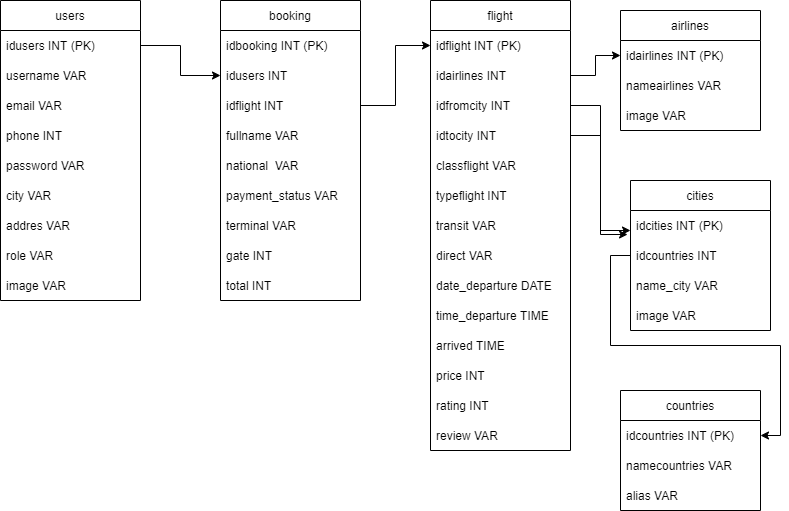

The diagram above was exported from draw.io. Its source (the exported page's mxGraphModel, read from the mxfile embedded in the PNG):
<mxGraphModel dx="874" dy="553" grid="1" gridSize="10" guides="1" tooltips="1" connect="1" arrows="1" fold="1" page="1" pageScale="1" pageWidth="827" pageHeight="1169" math="0" shadow="0">
  <root>
    <mxCell id="X7L6FGpSShNdDGxLLvin-0" />
    <mxCell id="X7L6FGpSShNdDGxLLvin-1" parent="X7L6FGpSShNdDGxLLvin-0" />
    <mxCell id="5_NvXt3r9cRTLs6NXcTl-0" value="users" style="swimlane;fontStyle=0;childLayout=stackLayout;horizontal=1;startSize=30;horizontalStack=0;resizeParent=1;resizeParentMax=0;resizeLast=0;collapsible=1;marginBottom=0;" vertex="1" parent="X7L6FGpSShNdDGxLLvin-1">
      <mxGeometry x="20" y="10" width="140" height="300" as="geometry" />
    </mxCell>
    <mxCell id="5_NvXt3r9cRTLs6NXcTl-1" value="idusers INT (PK)" style="text;strokeColor=none;fillColor=none;align=left;verticalAlign=middle;spacingLeft=4;spacingRight=4;overflow=hidden;points=[[0,0.5],[1,0.5]];portConstraint=eastwest;rotatable=0;" vertex="1" parent="5_NvXt3r9cRTLs6NXcTl-0">
      <mxGeometry y="30" width="140" height="30" as="geometry" />
    </mxCell>
    <mxCell id="5_NvXt3r9cRTLs6NXcTl-2" value="username VAR" style="text;strokeColor=none;fillColor=none;align=left;verticalAlign=middle;spacingLeft=4;spacingRight=4;overflow=hidden;points=[[0,0.5],[1,0.5]];portConstraint=eastwest;rotatable=0;" vertex="1" parent="5_NvXt3r9cRTLs6NXcTl-0">
      <mxGeometry y="60" width="140" height="30" as="geometry" />
    </mxCell>
    <mxCell id="5_NvXt3r9cRTLs6NXcTl-3" value="email VAR " style="text;strokeColor=none;fillColor=none;align=left;verticalAlign=middle;spacingLeft=4;spacingRight=4;overflow=hidden;points=[[0,0.5],[1,0.5]];portConstraint=eastwest;rotatable=0;" vertex="1" parent="5_NvXt3r9cRTLs6NXcTl-0">
      <mxGeometry y="90" width="140" height="30" as="geometry" />
    </mxCell>
    <mxCell id="5_NvXt3r9cRTLs6NXcTl-4" value="phone INT" style="text;strokeColor=none;fillColor=none;align=left;verticalAlign=middle;spacingLeft=4;spacingRight=4;overflow=hidden;points=[[0,0.5],[1,0.5]];portConstraint=eastwest;rotatable=0;" vertex="1" parent="5_NvXt3r9cRTLs6NXcTl-0">
      <mxGeometry y="120" width="140" height="30" as="geometry" />
    </mxCell>
    <mxCell id="5_NvXt3r9cRTLs6NXcTl-5" value="password VAR" style="text;strokeColor=none;fillColor=none;align=left;verticalAlign=middle;spacingLeft=4;spacingRight=4;overflow=hidden;points=[[0,0.5],[1,0.5]];portConstraint=eastwest;rotatable=0;" vertex="1" parent="5_NvXt3r9cRTLs6NXcTl-0">
      <mxGeometry y="150" width="140" height="30" as="geometry" />
    </mxCell>
    <mxCell id="5_NvXt3r9cRTLs6NXcTl-6" value="city VAR" style="text;strokeColor=none;fillColor=none;align=left;verticalAlign=middle;spacingLeft=4;spacingRight=4;overflow=hidden;points=[[0,0.5],[1,0.5]];portConstraint=eastwest;rotatable=0;" vertex="1" parent="5_NvXt3r9cRTLs6NXcTl-0">
      <mxGeometry y="180" width="140" height="30" as="geometry" />
    </mxCell>
    <mxCell id="5_NvXt3r9cRTLs6NXcTl-7" value="addres VAR" style="text;strokeColor=none;fillColor=none;align=left;verticalAlign=middle;spacingLeft=4;spacingRight=4;overflow=hidden;points=[[0,0.5],[1,0.5]];portConstraint=eastwest;rotatable=0;" vertex="1" parent="5_NvXt3r9cRTLs6NXcTl-0">
      <mxGeometry y="210" width="140" height="30" as="geometry" />
    </mxCell>
    <mxCell id="5_NvXt3r9cRTLs6NXcTl-8" value="role VAR" style="text;strokeColor=none;fillColor=none;align=left;verticalAlign=middle;spacingLeft=4;spacingRight=4;overflow=hidden;points=[[0,0.5],[1,0.5]];portConstraint=eastwest;rotatable=0;" vertex="1" parent="5_NvXt3r9cRTLs6NXcTl-0">
      <mxGeometry y="240" width="140" height="30" as="geometry" />
    </mxCell>
    <mxCell id="5_NvXt3r9cRTLs6NXcTl-9" value="image VAR" style="text;strokeColor=none;fillColor=none;align=left;verticalAlign=middle;spacingLeft=4;spacingRight=4;overflow=hidden;points=[[0,0.5],[1,0.5]];portConstraint=eastwest;rotatable=0;" vertex="1" parent="5_NvXt3r9cRTLs6NXcTl-0">
      <mxGeometry y="270" width="140" height="30" as="geometry" />
    </mxCell>
    <mxCell id="5_NvXt3r9cRTLs6NXcTl-10" value="booking" style="swimlane;fontStyle=0;childLayout=stackLayout;horizontal=1;startSize=30;horizontalStack=0;resizeParent=1;resizeParentMax=0;resizeLast=0;collapsible=1;marginBottom=0;" vertex="1" parent="X7L6FGpSShNdDGxLLvin-1">
      <mxGeometry x="240" y="10" width="140" height="300" as="geometry" />
    </mxCell>
    <mxCell id="5_NvXt3r9cRTLs6NXcTl-11" value="idbooking INT (PK)" style="text;strokeColor=none;fillColor=none;align=left;verticalAlign=middle;spacingLeft=4;spacingRight=4;overflow=hidden;points=[[0,0.5],[1,0.5]];portConstraint=eastwest;rotatable=0;" vertex="1" parent="5_NvXt3r9cRTLs6NXcTl-10">
      <mxGeometry y="30" width="140" height="30" as="geometry" />
    </mxCell>
    <mxCell id="5_NvXt3r9cRTLs6NXcTl-12" value="idusers INT" style="text;strokeColor=none;fillColor=none;align=left;verticalAlign=middle;spacingLeft=4;spacingRight=4;overflow=hidden;points=[[0,0.5],[1,0.5]];portConstraint=eastwest;rotatable=0;" vertex="1" parent="5_NvXt3r9cRTLs6NXcTl-10">
      <mxGeometry y="60" width="140" height="30" as="geometry" />
    </mxCell>
    <mxCell id="5_NvXt3r9cRTLs6NXcTl-13" value="idflight INT" style="text;strokeColor=none;fillColor=none;align=left;verticalAlign=middle;spacingLeft=4;spacingRight=4;overflow=hidden;points=[[0,0.5],[1,0.5]];portConstraint=eastwest;rotatable=0;" vertex="1" parent="5_NvXt3r9cRTLs6NXcTl-10">
      <mxGeometry y="90" width="140" height="30" as="geometry" />
    </mxCell>
    <mxCell id="5_NvXt3r9cRTLs6NXcTl-14" value="fullname VAR" style="text;strokeColor=none;fillColor=none;align=left;verticalAlign=middle;spacingLeft=4;spacingRight=4;overflow=hidden;points=[[0,0.5],[1,0.5]];portConstraint=eastwest;rotatable=0;" vertex="1" parent="5_NvXt3r9cRTLs6NXcTl-10">
      <mxGeometry y="120" width="140" height="30" as="geometry" />
    </mxCell>
    <mxCell id="5_NvXt3r9cRTLs6NXcTl-15" value="national  VAR" style="text;strokeColor=none;fillColor=none;align=left;verticalAlign=middle;spacingLeft=4;spacingRight=4;overflow=hidden;points=[[0,0.5],[1,0.5]];portConstraint=eastwest;rotatable=0;" vertex="1" parent="5_NvXt3r9cRTLs6NXcTl-10">
      <mxGeometry y="150" width="140" height="30" as="geometry" />
    </mxCell>
    <mxCell id="5_NvXt3r9cRTLs6NXcTl-16" value="payment_status VAR" style="text;strokeColor=none;fillColor=none;align=left;verticalAlign=middle;spacingLeft=4;spacingRight=4;overflow=hidden;points=[[0,0.5],[1,0.5]];portConstraint=eastwest;rotatable=0;" vertex="1" parent="5_NvXt3r9cRTLs6NXcTl-10">
      <mxGeometry y="180" width="140" height="30" as="geometry" />
    </mxCell>
    <mxCell id="5_NvXt3r9cRTLs6NXcTl-17" value="terminal VAR" style="text;strokeColor=none;fillColor=none;align=left;verticalAlign=middle;spacingLeft=4;spacingRight=4;overflow=hidden;points=[[0,0.5],[1,0.5]];portConstraint=eastwest;rotatable=0;" vertex="1" parent="5_NvXt3r9cRTLs6NXcTl-10">
      <mxGeometry y="210" width="140" height="30" as="geometry" />
    </mxCell>
    <mxCell id="5_NvXt3r9cRTLs6NXcTl-18" value="gate INT" style="text;strokeColor=none;fillColor=none;align=left;verticalAlign=middle;spacingLeft=4;spacingRight=4;overflow=hidden;points=[[0,0.5],[1,0.5]];portConstraint=eastwest;rotatable=0;" vertex="1" parent="5_NvXt3r9cRTLs6NXcTl-10">
      <mxGeometry y="240" width="140" height="30" as="geometry" />
    </mxCell>
    <mxCell id="5_NvXt3r9cRTLs6NXcTl-19" value="total INT" style="text;strokeColor=none;fillColor=none;align=left;verticalAlign=middle;spacingLeft=4;spacingRight=4;overflow=hidden;points=[[0,0.5],[1,0.5]];portConstraint=eastwest;rotatable=0;" vertex="1" parent="5_NvXt3r9cRTLs6NXcTl-10">
      <mxGeometry y="270" width="140" height="30" as="geometry" />
    </mxCell>
    <mxCell id="5_NvXt3r9cRTLs6NXcTl-20" value="airlines" style="swimlane;fontStyle=0;childLayout=stackLayout;horizontal=1;startSize=30;horizontalStack=0;resizeParent=1;resizeParentMax=0;resizeLast=0;collapsible=1;marginBottom=0;" vertex="1" parent="X7L6FGpSShNdDGxLLvin-1">
      <mxGeometry x="640" y="20" width="140" height="120" as="geometry" />
    </mxCell>
    <mxCell id="5_NvXt3r9cRTLs6NXcTl-21" value="idairlines INT (PK)" style="text;strokeColor=none;fillColor=none;align=left;verticalAlign=middle;spacingLeft=4;spacingRight=4;overflow=hidden;points=[[0,0.5],[1,0.5]];portConstraint=eastwest;rotatable=0;" vertex="1" parent="5_NvXt3r9cRTLs6NXcTl-20">
      <mxGeometry y="30" width="140" height="30" as="geometry" />
    </mxCell>
    <mxCell id="5_NvXt3r9cRTLs6NXcTl-22" value="nameairlines VAR" style="text;strokeColor=none;fillColor=none;align=left;verticalAlign=middle;spacingLeft=4;spacingRight=4;overflow=hidden;points=[[0,0.5],[1,0.5]];portConstraint=eastwest;rotatable=0;" vertex="1" parent="5_NvXt3r9cRTLs6NXcTl-20">
      <mxGeometry y="60" width="140" height="30" as="geometry" />
    </mxCell>
    <mxCell id="5_NvXt3r9cRTLs6NXcTl-23" value="image VAR" style="text;strokeColor=none;fillColor=none;align=left;verticalAlign=middle;spacingLeft=4;spacingRight=4;overflow=hidden;points=[[0,0.5],[1,0.5]];portConstraint=eastwest;rotatable=0;" vertex="1" parent="5_NvXt3r9cRTLs6NXcTl-20">
      <mxGeometry y="90" width="140" height="30" as="geometry" />
    </mxCell>
    <mxCell id="5_NvXt3r9cRTLs6NXcTl-24" value="cities" style="swimlane;fontStyle=0;childLayout=stackLayout;horizontal=1;startSize=30;horizontalStack=0;resizeParent=1;resizeParentMax=0;resizeLast=0;collapsible=1;marginBottom=0;" vertex="1" parent="X7L6FGpSShNdDGxLLvin-1">
      <mxGeometry x="650" y="190" width="140" height="150" as="geometry" />
    </mxCell>
    <mxCell id="5_NvXt3r9cRTLs6NXcTl-25" value="idcities INT (PK)" style="text;strokeColor=none;fillColor=none;align=left;verticalAlign=middle;spacingLeft=4;spacingRight=4;overflow=hidden;points=[[0,0.5],[1,0.5]];portConstraint=eastwest;rotatable=0;" vertex="1" parent="5_NvXt3r9cRTLs6NXcTl-24">
      <mxGeometry y="30" width="140" height="30" as="geometry" />
    </mxCell>
    <mxCell id="5_NvXt3r9cRTLs6NXcTl-26" value="idcountries INT" style="text;strokeColor=none;fillColor=none;align=left;verticalAlign=middle;spacingLeft=4;spacingRight=4;overflow=hidden;points=[[0,0.5],[1,0.5]];portConstraint=eastwest;rotatable=0;" vertex="1" parent="5_NvXt3r9cRTLs6NXcTl-24">
      <mxGeometry y="60" width="140" height="30" as="geometry" />
    </mxCell>
    <mxCell id="5_NvXt3r9cRTLs6NXcTl-27" value="name_city VAR" style="text;strokeColor=none;fillColor=none;align=left;verticalAlign=middle;spacingLeft=4;spacingRight=4;overflow=hidden;points=[[0,0.5],[1,0.5]];portConstraint=eastwest;rotatable=0;" vertex="1" parent="5_NvXt3r9cRTLs6NXcTl-24">
      <mxGeometry y="90" width="140" height="30" as="geometry" />
    </mxCell>
    <mxCell id="5_NvXt3r9cRTLs6NXcTl-28" value="image VAR" style="text;strokeColor=none;fillColor=none;align=left;verticalAlign=middle;spacingLeft=4;spacingRight=4;overflow=hidden;points=[[0,0.5],[1,0.5]];portConstraint=eastwest;rotatable=0;" vertex="1" parent="5_NvXt3r9cRTLs6NXcTl-24">
      <mxGeometry y="120" width="140" height="30" as="geometry" />
    </mxCell>
    <mxCell id="5_NvXt3r9cRTLs6NXcTl-29" value="countries" style="swimlane;fontStyle=0;childLayout=stackLayout;horizontal=1;startSize=30;horizontalStack=0;resizeParent=1;resizeParentMax=0;resizeLast=0;collapsible=1;marginBottom=0;" vertex="1" parent="X7L6FGpSShNdDGxLLvin-1">
      <mxGeometry x="640" y="400" width="140" height="120" as="geometry" />
    </mxCell>
    <mxCell id="5_NvXt3r9cRTLs6NXcTl-30" value="idcountries INT (PK)" style="text;strokeColor=none;fillColor=none;align=left;verticalAlign=middle;spacingLeft=4;spacingRight=4;overflow=hidden;points=[[0,0.5],[1,0.5]];portConstraint=eastwest;rotatable=0;" vertex="1" parent="5_NvXt3r9cRTLs6NXcTl-29">
      <mxGeometry y="30" width="140" height="30" as="geometry" />
    </mxCell>
    <mxCell id="5_NvXt3r9cRTLs6NXcTl-31" value="namecountries VAR" style="text;strokeColor=none;fillColor=none;align=left;verticalAlign=middle;spacingLeft=4;spacingRight=4;overflow=hidden;points=[[0,0.5],[1,0.5]];portConstraint=eastwest;rotatable=0;" vertex="1" parent="5_NvXt3r9cRTLs6NXcTl-29">
      <mxGeometry y="60" width="140" height="30" as="geometry" />
    </mxCell>
    <mxCell id="5_NvXt3r9cRTLs6NXcTl-32" value="alias VAR" style="text;strokeColor=none;fillColor=none;align=left;verticalAlign=middle;spacingLeft=4;spacingRight=4;overflow=hidden;points=[[0,0.5],[1,0.5]];portConstraint=eastwest;rotatable=0;" vertex="1" parent="5_NvXt3r9cRTLs6NXcTl-29">
      <mxGeometry y="90" width="140" height="30" as="geometry" />
    </mxCell>
    <mxCell id="5_NvXt3r9cRTLs6NXcTl-33" value="flight" style="swimlane;fontStyle=0;childLayout=stackLayout;horizontal=1;startSize=30;horizontalStack=0;resizeParent=1;resizeParentMax=0;resizeLast=0;collapsible=1;marginBottom=0;" vertex="1" parent="X7L6FGpSShNdDGxLLvin-1">
      <mxGeometry x="450" y="10" width="140" height="450" as="geometry" />
    </mxCell>
    <mxCell id="5_NvXt3r9cRTLs6NXcTl-34" value="idflight INT (PK)" style="text;strokeColor=none;fillColor=none;align=left;verticalAlign=middle;spacingLeft=4;spacingRight=4;overflow=hidden;points=[[0,0.5],[1,0.5]];portConstraint=eastwest;rotatable=0;" vertex="1" parent="5_NvXt3r9cRTLs6NXcTl-33">
      <mxGeometry y="30" width="140" height="30" as="geometry" />
    </mxCell>
    <mxCell id="5_NvXt3r9cRTLs6NXcTl-35" value="idairlines INT" style="text;strokeColor=none;fillColor=none;align=left;verticalAlign=middle;spacingLeft=4;spacingRight=4;overflow=hidden;points=[[0,0.5],[1,0.5]];portConstraint=eastwest;rotatable=0;" vertex="1" parent="5_NvXt3r9cRTLs6NXcTl-33">
      <mxGeometry y="60" width="140" height="30" as="geometry" />
    </mxCell>
    <mxCell id="5_NvXt3r9cRTLs6NXcTl-36" value="idfromcity INT" style="text;strokeColor=none;fillColor=none;align=left;verticalAlign=middle;spacingLeft=4;spacingRight=4;overflow=hidden;points=[[0,0.5],[1,0.5]];portConstraint=eastwest;rotatable=0;" vertex="1" parent="5_NvXt3r9cRTLs6NXcTl-33">
      <mxGeometry y="90" width="140" height="30" as="geometry" />
    </mxCell>
    <mxCell id="5_NvXt3r9cRTLs6NXcTl-37" value="idtocity INT" style="text;strokeColor=none;fillColor=none;align=left;verticalAlign=middle;spacingLeft=4;spacingRight=4;overflow=hidden;points=[[0,0.5],[1,0.5]];portConstraint=eastwest;rotatable=0;" vertex="1" parent="5_NvXt3r9cRTLs6NXcTl-33">
      <mxGeometry y="120" width="140" height="30" as="geometry" />
    </mxCell>
    <mxCell id="5_NvXt3r9cRTLs6NXcTl-38" value="classflight VAR" style="text;strokeColor=none;fillColor=none;align=left;verticalAlign=middle;spacingLeft=4;spacingRight=4;overflow=hidden;points=[[0,0.5],[1,0.5]];portConstraint=eastwest;rotatable=0;" vertex="1" parent="5_NvXt3r9cRTLs6NXcTl-33">
      <mxGeometry y="150" width="140" height="30" as="geometry" />
    </mxCell>
    <mxCell id="5_NvXt3r9cRTLs6NXcTl-39" value="typeflight INT" style="text;strokeColor=none;fillColor=none;align=left;verticalAlign=middle;spacingLeft=4;spacingRight=4;overflow=hidden;points=[[0,0.5],[1,0.5]];portConstraint=eastwest;rotatable=0;" vertex="1" parent="5_NvXt3r9cRTLs6NXcTl-33">
      <mxGeometry y="180" width="140" height="30" as="geometry" />
    </mxCell>
    <mxCell id="5_NvXt3r9cRTLs6NXcTl-40" value="transit VAR" style="text;strokeColor=none;fillColor=none;align=left;verticalAlign=middle;spacingLeft=4;spacingRight=4;overflow=hidden;points=[[0,0.5],[1,0.5]];portConstraint=eastwest;rotatable=0;" vertex="1" parent="5_NvXt3r9cRTLs6NXcTl-33">
      <mxGeometry y="210" width="140" height="30" as="geometry" />
    </mxCell>
    <mxCell id="5_NvXt3r9cRTLs6NXcTl-41" value="direct VAR" style="text;strokeColor=none;fillColor=none;align=left;verticalAlign=middle;spacingLeft=4;spacingRight=4;overflow=hidden;points=[[0,0.5],[1,0.5]];portConstraint=eastwest;rotatable=0;" vertex="1" parent="5_NvXt3r9cRTLs6NXcTl-33">
      <mxGeometry y="240" width="140" height="30" as="geometry" />
    </mxCell>
    <mxCell id="5_NvXt3r9cRTLs6NXcTl-42" value="date_departure DATE" style="text;strokeColor=none;fillColor=none;align=left;verticalAlign=middle;spacingLeft=4;spacingRight=4;overflow=hidden;points=[[0,0.5],[1,0.5]];portConstraint=eastwest;rotatable=0;" vertex="1" parent="5_NvXt3r9cRTLs6NXcTl-33">
      <mxGeometry y="270" width="140" height="30" as="geometry" />
    </mxCell>
    <mxCell id="5_NvXt3r9cRTLs6NXcTl-43" value="time_departure TIME" style="text;strokeColor=none;fillColor=none;align=left;verticalAlign=middle;spacingLeft=4;spacingRight=4;overflow=hidden;points=[[0,0.5],[1,0.5]];portConstraint=eastwest;rotatable=0;" vertex="1" parent="5_NvXt3r9cRTLs6NXcTl-33">
      <mxGeometry y="300" width="140" height="30" as="geometry" />
    </mxCell>
    <mxCell id="5_NvXt3r9cRTLs6NXcTl-44" value="arrived TIME" style="text;strokeColor=none;fillColor=none;align=left;verticalAlign=middle;spacingLeft=4;spacingRight=4;overflow=hidden;points=[[0,0.5],[1,0.5]];portConstraint=eastwest;rotatable=0;" vertex="1" parent="5_NvXt3r9cRTLs6NXcTl-33">
      <mxGeometry y="330" width="140" height="30" as="geometry" />
    </mxCell>
    <mxCell id="5_NvXt3r9cRTLs6NXcTl-45" value="price INT" style="text;strokeColor=none;fillColor=none;align=left;verticalAlign=middle;spacingLeft=4;spacingRight=4;overflow=hidden;points=[[0,0.5],[1,0.5]];portConstraint=eastwest;rotatable=0;" vertex="1" parent="5_NvXt3r9cRTLs6NXcTl-33">
      <mxGeometry y="360" width="140" height="30" as="geometry" />
    </mxCell>
    <mxCell id="5_NvXt3r9cRTLs6NXcTl-46" value="rating INT" style="text;strokeColor=none;fillColor=none;align=left;verticalAlign=middle;spacingLeft=4;spacingRight=4;overflow=hidden;points=[[0,0.5],[1,0.5]];portConstraint=eastwest;rotatable=0;" vertex="1" parent="5_NvXt3r9cRTLs6NXcTl-33">
      <mxGeometry y="390" width="140" height="30" as="geometry" />
    </mxCell>
    <mxCell id="5_NvXt3r9cRTLs6NXcTl-47" value="review VAR" style="text;strokeColor=none;fillColor=none;align=left;verticalAlign=middle;spacingLeft=4;spacingRight=4;overflow=hidden;points=[[0,0.5],[1,0.5]];portConstraint=eastwest;rotatable=0;" vertex="1" parent="5_NvXt3r9cRTLs6NXcTl-33">
      <mxGeometry y="420" width="140" height="30" as="geometry" />
    </mxCell>
    <mxCell id="3XrVG7YepTaFWG34TaGC-7" style="edgeStyle=orthogonalEdgeStyle;rounded=0;orthogonalLoop=1;jettySize=auto;html=1;" edge="1" parent="X7L6FGpSShNdDGxLLvin-1" source="5_NvXt3r9cRTLs6NXcTl-1" target="5_NvXt3r9cRTLs6NXcTl-12">
      <mxGeometry relative="1" as="geometry" />
    </mxCell>
    <mxCell id="3XrVG7YepTaFWG34TaGC-8" style="edgeStyle=orthogonalEdgeStyle;rounded=0;orthogonalLoop=1;jettySize=auto;html=1;entryX=0;entryY=0.5;entryDx=0;entryDy=0;" edge="1" parent="X7L6FGpSShNdDGxLLvin-1" source="5_NvXt3r9cRTLs6NXcTl-13" target="5_NvXt3r9cRTLs6NXcTl-34">
      <mxGeometry relative="1" as="geometry" />
    </mxCell>
    <mxCell id="3XrVG7YepTaFWG34TaGC-9" style="edgeStyle=orthogonalEdgeStyle;rounded=0;orthogonalLoop=1;jettySize=auto;html=1;entryX=0;entryY=0.5;entryDx=0;entryDy=0;" edge="1" parent="X7L6FGpSShNdDGxLLvin-1" source="5_NvXt3r9cRTLs6NXcTl-35" target="5_NvXt3r9cRTLs6NXcTl-21">
      <mxGeometry relative="1" as="geometry" />
    </mxCell>
    <mxCell id="3XrVG7YepTaFWG34TaGC-10" style="edgeStyle=orthogonalEdgeStyle;rounded=0;orthogonalLoop=1;jettySize=auto;html=1;entryX=-0.021;entryY=0.8;entryDx=0;entryDy=0;entryPerimeter=0;" edge="1" parent="X7L6FGpSShNdDGxLLvin-1" source="5_NvXt3r9cRTLs6NXcTl-36" target="5_NvXt3r9cRTLs6NXcTl-25">
      <mxGeometry relative="1" as="geometry" />
    </mxCell>
    <mxCell id="3XrVG7YepTaFWG34TaGC-11" style="edgeStyle=orthogonalEdgeStyle;rounded=0;orthogonalLoop=1;jettySize=auto;html=1;" edge="1" parent="X7L6FGpSShNdDGxLLvin-1" source="5_NvXt3r9cRTLs6NXcTl-37" target="5_NvXt3r9cRTLs6NXcTl-25">
      <mxGeometry relative="1" as="geometry">
        <Array as="points">
          <mxPoint x="620" y="145" />
          <mxPoint x="620" y="240" />
        </Array>
      </mxGeometry>
    </mxCell>
    <mxCell id="3XrVG7YepTaFWG34TaGC-12" style="edgeStyle=orthogonalEdgeStyle;rounded=0;orthogonalLoop=1;jettySize=auto;html=1;entryX=1;entryY=0.5;entryDx=0;entryDy=0;" edge="1" parent="X7L6FGpSShNdDGxLLvin-1" source="5_NvXt3r9cRTLs6NXcTl-26" target="5_NvXt3r9cRTLs6NXcTl-30">
      <mxGeometry relative="1" as="geometry">
        <mxPoint x="800" y="450" as="targetPoint" />
      </mxGeometry>
    </mxCell>
  </root>
</mxGraphModel>